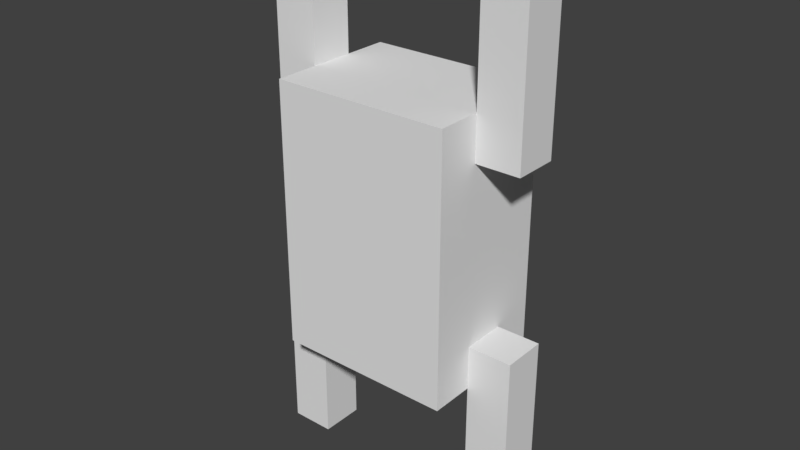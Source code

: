# Source: proto.blend  (saved by Blender 2.78.0; exported with 4.5.12 LTS)
import bpy
from mathutils import Matrix  # noqa: F401  (used for matrix-valued properties, if any)

bpy.ops.wm.read_factory_settings(use_empty=True)
scene = bpy.context.scene
scene.name = 'Scene'

# ---- collections
col_collection_1 = bpy.data.collections.new('Collection 1'); scene.collection.children.link(col_collection_1)

# ---- materials (node trees are filled in below, after node groups)
mat_material = bpy.data.materials.new('Material')
mat_material.alpha_threshold = 0.0
mat_material.use_transparent_shadow = False
mat_material.roughness = 0.5

# ---- material node trees

# ---- world
world_world = bpy.data.worlds.new('World'); scene.world = world_world
world_world.color = (0.05088, 0.05088, 0.05088)
world_world.use_sun_shadow = False
world_world.sun_shadow_jitter_overblur = 0.0
world_world.cycles.sampling_method = 'MANUAL'

# ---- meshes
me_cube_001 = bpy.data.meshes.new('Cube.001')
me_cube_001.from_pydata([(1.0, -0.75, -1.5), (1.0, -0.75, 1.5), (-1.0, -0.75, -1.5), (-1.0, -0.75, 1.5), (1.0, 0.75, -1.5), (1.0, 0.75, 1.5), (-1.0, 0.75, -1.5), (-1.0, 0.75, 1.5), (-1.0, -0.25, 1.0), (-1.0, -0.25, 3.0), (-1.5, -0.25, 1.0), (-1.5, -0.25, 3.0), (-1.0, 0.25, 1.0), (-1.0, 0.25, 3.0), (-1.5, 0.25, 1.0), (-1.5, 0.25, 3.0), (1.5, -0.25, 1.0), (1.5, -0.25, 3.0), (1.0, -0.25, 1.0), (1.0, -0.25, 3.0), (1.5, 0.25, 1.0), (1.5, 0.25, 3.0), (1.0, 0.25, 1.0), (1.0, 0.25, 3.0), (-1.0, -0.25, -3.0), (-1.0, -0.25, -1.0), (-1.5, -0.25, -3.0), (-1.5, -0.25, -1.0), (-1.0, 0.25, -3.0), (-1.0, 0.25, -1.0), (-1.5, 0.25, -3.0), (-1.5, 0.25, -1.0), (1.5, -0.25, -3.0), (1.5, -0.25, -1.0), (1.0, -0.25, -3.0), (1.0, -0.25, -1.0), (1.5, 0.25, -3.0), (1.5, 0.25, -1.0), (1.0, 0.25, -3.0), (1.0, 0.25, -1.0), (1.0, -0.75, 0.0), (-1.0, -0.75, 0.0), (-1.0, 0.75, 0.0), (1.0, 0.75, 0.0)], [], [(40, 1, 3, 41), (41, 3, 7, 42), (42, 7, 5, 43), (43, 5, 1, 40), (2, 6, 4, 0), (7, 3, 1, 5), (8, 9, 11, 10), (10, 11, 15, 14), (14, 15, 13, 12), (12, 13, 9, 8), (10, 14, 12, 8), (15, 11, 9, 13), (16, 17, 19, 18), (18, 19, 23, 22), (22, 23, 21, 20), (20, 21, 17, 16), (18, 22, 20, 16), (23, 19, 17, 21), (24, 25, 27, 26), (26, 27, 31, 30), (30, 31, 29, 28), (28, 29, 25, 24), (26, 30, 28, 24), (31, 27, 25, 29), (32, 33, 35, 34), (34, 35, 39, 38), (38, 39, 37, 36), (36, 37, 33, 32), (34, 38, 36, 32), (39, 35, 33, 37), (4, 43, 40, 0), (6, 42, 43, 4), (2, 41, 42, 6), (0, 40, 41, 2)])
_uv = me_cube_001.uv_layers.new(name='UVMap')
_uv.uv.foreach_set('vector', [0.2, 0.8684, 2.98e-08, 0.8684, 0.0, 0.8156, 0.2, 0.8156, 0.8, 0.8024, 0.6, 0.8024, 0.6, 0.7629, 0.8, 0.7629, 0.2, 0.8156, 5.96e-08, 0.8156, 0.0, 0.7629, 0.2, 0.7629, 0.4, 0.908, 0.4, 0.8684, 0.6, 0.8684, 0.6, 0.908, 0.4, 0.1642, 0.6, 0.1642, 0.6, 0.2016, 0.4, 0.2016, 0.6, 0.8684, 0.4, 0.8684, 0.4, 0.8156, 0.6, 0.8156, 0.6667, 0.7962, 0.6667, 0.7669, 0.7333, 0.7669, 0.7333, 0.7962, 0.9333, 0.7669, 0.9333, 0.7962, 0.8667, 0.7962, 0.8667, 0.7669, 0.2667, 0.8256, 0.2667, 0.855, 0.2, 0.855, 0.2, 0.8256, 0.1333, 0.855, 0.1333, 0.8256, 0.2, 0.8256, 0.2, 0.855, 0.3333, 0.8256, 0.4, 0.8256, 0.4, 0.833, 0.3333, 0.833, 0.8, 0.833, 0.7333, 0.833, 0.7333, 0.8256, 0.8, 0.8256, 0.7333, 0.8256, 0.7333, 0.7962, 0.8, 0.7962, 0.8, 0.8256, 0.8667, 0.7962, 0.8667, 0.8256, 0.8, 0.8256, 0.8, 0.7962, 0.6, 0.7962, 0.6, 0.7669, 0.6667, 0.7669, 0.6667, 0.7962, 0.06667, 0.855, 0.06667, 0.8256, 0.1333, 0.8256, 0.1333, 0.855, 0.6, 0.8256, 0.6667, 0.8256, 0.6667, 0.833, 0.6, 0.833, 0.4667, 0.833, 0.4, 0.833, 0.4, 0.8256, 0.4667, 0.8256, 0.6, 0.2671, 0.6, 0.2297, 0.6667, 0.2297, 0.6667, 0.2671, 0.8, 0.2297, 0.8, 0.1923, 0.8667, 0.1923, 0.8667, 0.2297, 1.0, 0.1923, 1.0, 0.2297, 0.9333, 0.2297, 0.9333, 0.1923, 2.98e-08, 0.3045, 0.0, 0.2671, 0.06667, 0.2671, 0.06667, 0.3045, 0.8, 0.1642, 0.8667, 0.1642, 0.8667, 0.1736, 0.8, 0.1736, 0.5333, 0.2765, 0.4667, 0.2765, 0.4667, 0.2671, 0.5333, 0.2671, 0.7333, 0.2297, 0.7333, 0.1923, 0.8, 0.1923, 0.8, 0.2297, 0.6667, 0.2671, 0.6667, 0.2297, 0.7333, 0.2297, 0.7333, 0.2671, 0.2667, 0.3045, 0.2667, 0.2671, 0.3333, 0.2671, 0.3333, 0.3045, 0.8667, 0.2671, 0.8667, 0.2297, 0.9333, 0.2297, 0.9333, 0.2671, 0.6667, 0.2671, 0.7333, 0.2671, 0.7333, 0.2765, 0.6667, 0.2765, 0.6, 0.2765, 0.5333, 0.2765, 0.5333, 0.2671, 0.6, 0.2671, 2.98e-08, 0.2671, 0.0, 0.2391, 0.2, 0.2391, 0.2, 0.2671, 0.4, 0.2016, 0.2, 0.2016, 0.2, 0.1642, 0.4, 0.1642, 0.4, 0.2671, 0.2, 0.2671, 0.2, 0.2391, 0.4, 0.2391, 0.4, 0.2391, 0.2, 0.2391, 0.2, 0.2016, 0.4, 0.2016])
me_cube_001.materials.append(mat_material)
me_cube_001.use_remesh_preserve_volume = False
me_cube_001.use_remesh_preserve_attributes = False
me_cube_001.use_mirror_vertex_groups = False
me_cube_001.update()
arm_armature = bpy.data.armatures.new('Armature')  # bones are not reproduced

# ---- objects
ob_armature = bpy.data.objects.new('Armature', arm_armature)
ob_cube = bpy.data.objects.new('Cube', me_cube_001)

# ---- transforms, parenting, visibility, modifiers, constraints
ob_armature.location = (0.0, 0.0, 0.0)
ob_armature.scale = (0.3333, 0.3333, 0.3333)
ob_armature.show_in_front = True
ob_armature.lineart.crease_threshold = 0.0
ob_cube.parent = ob_armature
ob_cube.location = (0.0, 0.0, 0.0)
ob_cube.lineart.crease_threshold = 0.0
_vg = ob_cube.vertex_groups.new(name='Bone')
_vg.add([0, 1, 2, 3, 4, 5, 6, 7, 40, 41, 42, 43], 1.0, 'REPLACE')
_vg = ob_cube.vertex_groups.new(name='arm2.l')
_vg.add([8, 9, 10, 11, 12, 13, 14, 15], 1.0, 'REPLACE')
_vg = ob_cube.vertex_groups.new(name='arm1.l')
_vg.add([24, 25, 26, 27, 28, 29, 30, 31], 1.0, 'REPLACE')
_vg = ob_cube.vertex_groups.new(name='arm2.r')
_vg.add([16, 17, 18, 19, 20, 21, 22, 23], 1.0, 'REPLACE')
_vg = ob_cube.vertex_groups.new(name='arm1.r')
_vg.add([32, 33, 34, 35, 36, 37, 38, 39], 1.0, 'REPLACE')
_m = ob_cube.modifiers.new('Armature', 'ARMATURE')
_m.object = ob_armature

# ---- collection membership
col_collection_1.objects.link(ob_armature)
col_collection_1.objects.link(ob_cube)

# ---- scene / render settings (as saved in the file)
scene.frame_start = 0; scene.frame_end = 19; scene.frame_set(3)
scene.render.engine = 'BLENDER_EEVEE_NEXT'
scene.render.resolution_percentage = 50
scene.render.dither_intensity = 0.0
scene.cycles.use_denoising = False
scene.cycles.samples = 128
scene.cycles.sampling_pattern = 'TABULATED_SOBOL'
scene.cycles.light_sampling_threshold = 0.0
scene.cycles.use_adaptive_sampling = False
scene.cycles.use_light_tree = False
scene.cycles.blur_glossy = 0.0
scene.cycles.sample_clamp_indirect = 0.0
scene.view_settings.view_transform = 'Standard'
bpy.context.view_layer.update()

# ---- added for rendering (the .blend has no active camera and no usable light): camera, sun
cam_auto = bpy.data.cameras.new('AutoCamera')
cam_auto.lens = 50.0
cam_auto.sensor_width = 36.0
cam_auto.clip_end = 1000.0
ob_auto_camera = bpy.data.objects.new('AutoCamera', cam_auto)
scene.collection.objects.link(ob_auto_camera)
ob_auto_camera.location = (2.14523, -2.61535, 1.71368)
ob_auto_camera.rotation_euler = (1.09748, -7.21219e-08, 0.694738)
scene.camera = ob_auto_camera
light_auto_sun = bpy.data.lights.new('AutoSun', 'SUN')
light_auto_sun.energy = 3.0
light_auto_sun.angle = 0.0523599
ob_auto_sun = bpy.data.objects.new('AutoSun', light_auto_sun)
scene.collection.objects.link(ob_auto_sun)
ob_auto_sun.rotation_euler = (0.872665, 0.174533, 0.523599)
bpy.context.view_layer.update()
